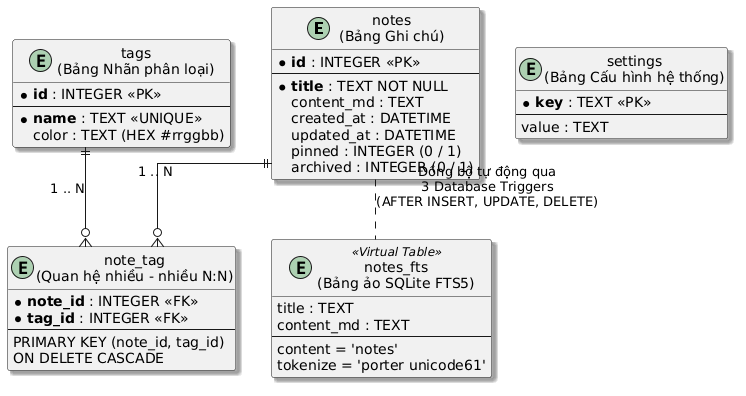

The diagram above was rendered by PlantUML. Its source (embedded in the PNG):
@startuml
skinparam defaultFontName "Segoe UI"
skinparam monochrome false
skinparam shadowing true
skinparam linetype ortho

entity "notes\n(Bảng Ghi chú)" as notes {
  * **id** : INTEGER <<PK>>
  --
  * **title** : TEXT NOT NULL
  content_md : TEXT
  created_at : DATETIME
  updated_at : DATETIME
  pinned : INTEGER (0 / 1)
  archived : INTEGER (0 / 1)
}

entity "tags\n(Bảng Nhãn phân loại)" as tags {
  * **id** : INTEGER <<PK>>
  --
  * **name** : TEXT <<UNIQUE>>
  color : TEXT (HEX #rrggbb)
}

entity "note_tag\n(Quan hệ nhiều - nhiều N:N)" as note_tag {
  * **note_id** : INTEGER <<FK>>
  * **tag_id** : INTEGER <<FK>>
  --
  PRIMARY KEY (note_id, tag_id)
  ON DELETE CASCADE
}

entity "settings\n(Bảng Cấu hình hệ thống)" as settings {
  * **key** : TEXT <<PK>>
  --
  value : TEXT
}

entity "notes_fts\n(Bảng ảo SQLite FTS5)" as notes_fts <<Virtual Table>> {
  title : TEXT
  content_md : TEXT
  --
  content = 'notes'
  tokenize = 'porter unicode61'
}

notes ||--o{ note_tag : "1 .. N"
tags ||--o{ note_tag : "1 .. N"

notes .. notes_fts : "Đồng bộ tự động qua\n3 Database Triggers\n(AFTER INSERT, UPDATE, DELETE)"
@enduml